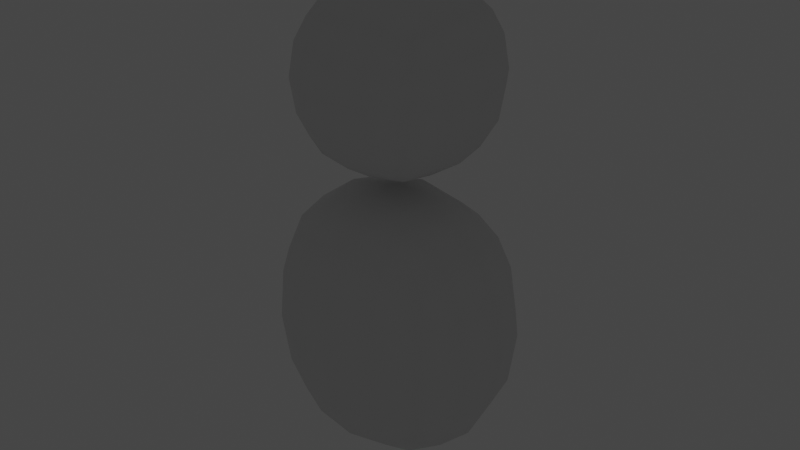 # Source: bar2_ver1.blend  (saved by Blender 3.4.6; exported with 4.5.12 LTS)
import bpy
from mathutils import Matrix  # noqa: F401  (used for matrix-valued properties, if any)

bpy.ops.wm.read_factory_settings(use_empty=True)
scene = bpy.context.scene
scene.name = '씬'

# ---- collections
col_collection = bpy.data.collections.new('Collection'); scene.collection.children.link(col_collection)

# ---- world
world_world = bpy.data.worlds.new('World'); scene.world = world_world
world_world.use_nodes = True; world_world.node_tree.nodes.clear()
_N = world_world.node_tree.nodes; _L = world_world.node_tree.links
n0 = _N.new('ShaderNodeOutputWorld'); n0.name = 'World Output'; n0.location = (300, 300)
n1 = _N.new('ShaderNodeBackground'); n1.name = 'Background'; n1.location = (10, 300)
n1.inputs[0].default_value = (0.05088, 0.05088, 0.05088, 1.0)
n2 = _N.new('ShaderNodeTexSky'); n2.name = '하늘 텍스처'; n2.location = (-190, 271)
_L.new(n1.outputs[0], n0.inputs[0])
n0.is_active_output = True
world_world.color = (0.05088, 0.05088, 0.05088)
world_world.use_sun_shadow = False
world_world.sun_shadow_jitter_overblur = 0.0

# ---- meshes
me_x = bpy.data.meshes.new('큐브')
me_x.from_pydata([(-1.174, -1.076, -1.988), (-1.174, -1.193, 0.9225), (-1.174, 1.076, -1.988), (-1.174, 0.9602, 0.9225), (-1.542, -1.133e-08, -2.383), (-1.503, -1.318, -0.5201), (-1.71, -0.1162, 1.24), (-1.503, 1.318, -0.5201), (0.0, 1.318, -2.318), (0.0, 1.202, 1.252), (0.0, -1.318, -2.318), (0.0, -1.435, 1.252), (0.0, -0.1162, 1.997), (0.0, 2.839e-08, -2.883), (0.0, -1.864, -0.5201), (0.0, 1.864, -0.5201), (-2.091, -5.36e-10, -0.5201), (-0.9505, -1.0, 2.105), (-0.9247, -1.0, 4.013), (-0.9505, 1.0, 2.105), (-0.9247, 1.0, 4.013), (-1.175, 4.699e-08, 1.885), (-1.175, -1.225, 3.084), (-1.149, 4.005e-08, 4.233), (-1.175, 1.225, 3.084), (0.0, 1.225, 1.885), (0.0, 1.225, 4.144), (0.0, -1.225, 1.885), (0.0, -1.225, 4.144), (0.0, 2.79e-08, 4.641), (0.0, 4.699e-08, 1.388), (0.0, -1.732, 3.084), (0.0, 1.732, 3.084), (-1.683, 4.699e-08, 3.084)], [], [(16, 6, 3, 7), (14, 11, 1, 5), (12, 6, 1, 11), (9, 3, 6, 12), (4, 13, 10, 0), (2, 8, 13, 4), (10, 14, 5, 0), (2, 7, 15, 8), (7, 3, 9, 15), (4, 16, 7, 2), (0, 5, 16, 4), (5, 1, 6, 16), (33, 23, 20, 24), (31, 28, 18, 22), (29, 23, 18, 28), (26, 20, 23, 29), (21, 30, 27, 17), (19, 25, 30, 21), (27, 31, 22, 17), (19, 24, 32, 25), (24, 20, 26, 32), (21, 33, 24, 19), (17, 22, 33, 21), (22, 18, 23, 33)])
me_x.polygons.foreach_set('use_smooth', [True] * 24)
_uv = me_x.uv_layers.new(name='UV 맵')
_uv.uv.foreach_set('vector', [0.5, 0.125, 0.625, 0.125, 0.625, 0.25, 0.5, 0.25, 0.5, 0.875, 0.625, 0.875, 0.625, 1.0, 0.5, 1.0, 0.75, 0.625, 0.875, 0.625, 0.875, 0.75, 0.75, 0.75, 0.75, 0.5, 0.875, 0.5, 0.875, 0.625, 0.75, 0.625, 0.125, 0.625, 0.25, 0.625, 0.25, 0.75, 0.125, 0.75, 0.125, 0.5, 0.25, 0.5, 0.25, 0.625, 0.125, 0.625, 0.375, 0.875, 0.5, 0.875, 0.5, 1.0, 0.375, 1.0, 0.375, 0.25, 0.5, 0.25, 0.5, 0.375, 0.375, 0.375, 0.5, 0.25, 0.625, 0.25, 0.625, 0.375, 0.5, 0.375, 0.375, 0.125, 0.5, 0.125, 0.5, 0.25, 0.375, 0.25, 0.375, 0.0, 0.5, 0.0, 0.5, 0.125, 0.375, 0.125, 0.5, 0.0, 0.625, 0.0, 0.625, 0.125, 0.5, 0.125, 0.5, 0.125, 0.625, 0.125, 0.625, 0.25, 0.5, 0.25, 0.5, 0.875, 0.625, 0.875, 0.625, 1.0, 0.5, 1.0, 0.75, 0.625, 0.875, 0.625, 0.875, 0.75, 0.75, 0.75, 0.75, 0.5, 0.875, 0.5, 0.875, 0.625, 0.75, 0.625, 0.125, 0.625, 0.25, 0.625, 0.25, 0.75, 0.125, 0.75, 0.125, 0.5, 0.25, 0.5, 0.25, 0.625, 0.125, 0.625, 0.375, 0.875, 0.5, 0.875, 0.5, 1.0, 0.375, 1.0, 0.375, 0.25, 0.5, 0.25, 0.5, 0.375, 0.375, 0.375, 0.5, 0.25, 0.625, 0.25, 0.625, 0.375, 0.5, 0.375, 0.375, 0.125, 0.5, 0.125, 0.5, 0.25, 0.375, 0.25, 0.375, 0.0, 0.5, 0.0, 0.5, 0.125, 0.375, 0.125, 0.5, 0.0, 0.625, 0.0, 0.625, 0.125, 0.5, 0.125])
me_x.update()

# ---- objects
ob_x = bpy.data.objects.new('큐브', me_x)

# ---- transforms, parenting, visibility, modifiers, constraints
ob_x.location = (0.0, 0.0, 0.0)
_m = ob_x.modifiers.new('미러', 'MIRROR')
_m.use_clip = True
_m = ob_x.modifiers.new('섭디비젼', 'SUBSURF')
_m.render_levels = 1

# ---- collection membership
col_collection.objects.link(ob_x)

# ---- scene / render settings (as saved in the file)
scene.frame_start = 1; scene.frame_end = 250; scene.frame_set(1)
scene.render.engine = 'CYCLES'
scene.cycles.samples = 256
scene.cycles.sampling_pattern = 'TABULATED_SOBOL'
scene.cycles.use_light_tree = False
scene.cycles.transparent_max_bounces = 16
scene.view_settings.view_transform = 'Filmic'
bpy.context.view_layer.update()

# ---- added for rendering (the .blend has no active camera): camera
cam_auto = bpy.data.cameras.new('AutoCamera')
cam_auto.lens = 50.0
cam_auto.sensor_width = 36.0
cam_auto.clip_end = 1000.0
ob_auto_camera = bpy.data.objects.new('AutoCamera', cam_auto)
scene.collection.objects.link(ob_auto_camera)
ob_auto_camera.location = (8.67914, -10.415, 7.82246)
ob_auto_camera.rotation_euler = (1.09748, -7.21219e-08, 0.694738)
scene.camera = ob_auto_camera
bpy.context.view_layer.update()
